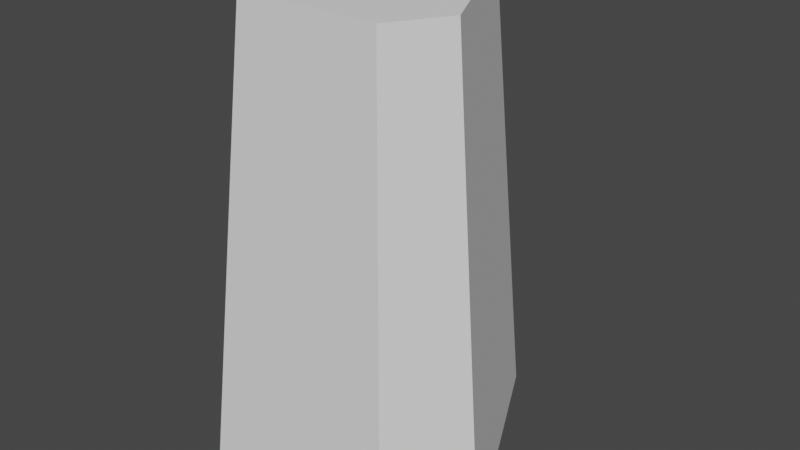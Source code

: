 # Source: Target.blend  (saved by Blender 4.0.36; exported with 4.5.12 LTS)
import bpy
from mathutils import Matrix  # noqa: F401  (used for matrix-valued properties, if any)

bpy.ops.wm.read_factory_settings(use_empty=True)
scene = bpy.context.scene
scene.name = 'Scene'

# ---- collections
col_collection = bpy.data.collections.new('Collection'); scene.collection.children.link(col_collection)

# ---- world
world_world = bpy.data.worlds.new('World'); scene.world = world_world
world_world.use_nodes = True; world_world.node_tree.nodes.clear()
_N = world_world.node_tree.nodes; _L = world_world.node_tree.links
n0 = _N.new('ShaderNodeOutputWorld'); n0.name = 'World Output'; n0.location = (300, 300)
n1 = _N.new('ShaderNodeBackground'); n1.name = 'Background'; n1.location = (10, 300)
n1.inputs[0].default_value = (0.05088, 0.05088, 0.05088, 1.0)
_L.new(n1.outputs[0], n0.inputs[0])
n0.is_active_output = True
world_world.color = (0.05088, 0.05088, 0.05088)
world_world.use_sun_shadow = False
world_world.sun_shadow_jitter_overblur = 0.0

# ---- meshes
me_circle = bpy.data.meshes.new('Circle')
me_circle.from_pydata([(-0.3723, 1.349, 0.0), (0.3723, 1.349, 0.0), (-0.9879, -1.547, 0.0), (-1.448, -0.8023, 0.0), (1.448, -0.8023, 0.0), (0.9879, -1.547, 0.0), (0.2639, 0.8596, 4.44), (-0.2639, 0.8596, 4.44), (-1.027, -0.6659, 4.44), (-0.7004, -1.194, 4.44), (0.7004, -1.194, 4.44), (1.027, -0.6659, 4.44)], [], [(4, 1, 6, 11), (2, 5, 10, 9), (8, 9, 10, 11, 6, 7), (2, 3, 0, 1, 4, 5), (0, 7, 6, 1), (10, 5, 4, 11), (8, 3, 2, 9), (0, 3, 8, 7)])
_uv = me_circle.uv_layers.new(name='UVMap')
_uv.uv.foreach_set('vector', [0.0, 0.0, 0.0, 0.0, 0.0, 0.0, 0.0, 0.0, 0.0, 0.0, 0.0, 0.0, 0.0, 0.0, 0.0, 0.0, 0.0, 0.0, 0.0, 0.0, 0.0, 0.0, 0.0, 0.0, 0.0, 0.0, 0.0, 0.0, 0.0, 0.0, 0.0, 0.0, 0.0, 0.0, 0.0, 0.0, 0.0, 0.0, 0.0, 0.0, 0.0, 0.0, 0.0, 0.0, 0.0, 0.0, 0.0, 0.0, 0.0, 0.0, 0.0, 0.0, 0.0, 0.0, 0.0, 0.0, 0.0, 0.0, 0.0, 0.0, 0.0, 0.0, 0.0, 0.0, 0.0, 0.0, 0.0, 0.0, 0.0, 0.0, 0.0, 0.0])
me_circle.update()

# ---- objects
ob_circle = bpy.data.objects.new('Circle', me_circle)

# ---- transforms, parenting, visibility, modifiers, constraints
ob_circle.location = (0.0, 0.0, 0.0)

# ---- collection membership
col_collection.objects.link(ob_circle)

# ---- scene / render settings (as saved in the file)
scene.frame_start = 1; scene.frame_end = 250; scene.frame_set(1)
scene.render.engine = 'BLENDER_EEVEE_NEXT'
scene.cycles.use_denoising = False
scene.cycles.sampling_pattern = 'TABULATED_SOBOL'
scene.view_settings.view_transform = 'Filmic'
bpy.context.view_layer.update()

# ---- added for rendering (the .blend has no active camera and no usable light): camera, sun
cam_auto = bpy.data.cameras.new('AutoCamera')
cam_auto.lens = 50.0
cam_auto.sensor_width = 36.0
cam_auto.clip_end = 1000.0
ob_auto_camera = bpy.data.objects.new('AutoCamera', cam_auto)
scene.collection.objects.link(ob_auto_camera)
ob_auto_camera.location = (5.589, -6.80563, 6.69129)
ob_auto_camera.rotation_euler = (1.09748, -7.21219e-08, 0.694738)
scene.camera = ob_auto_camera
light_auto_sun = bpy.data.lights.new('AutoSun', 'SUN')
light_auto_sun.energy = 3.0
light_auto_sun.angle = 0.0523599
ob_auto_sun = bpy.data.objects.new('AutoSun', light_auto_sun)
scene.collection.objects.link(ob_auto_sun)
ob_auto_sun.rotation_euler = (0.872665, 0.174533, 0.523599)
bpy.context.view_layer.update()
